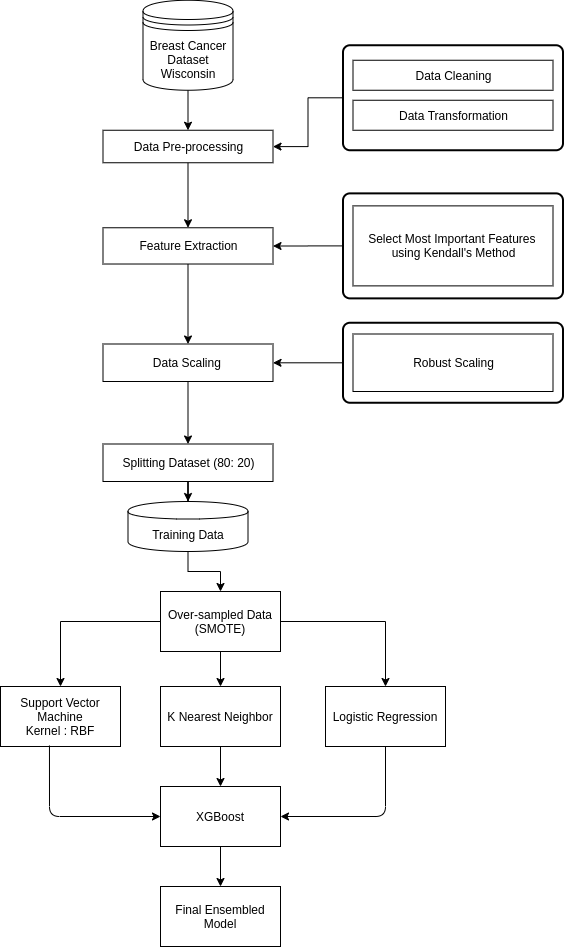

The diagram above was exported from draw.io. Its source (the exported page's mxGraphModel, read from the mxfile embedded in the PNG):
<mxGraphModel dx="868" dy="510" grid="1" gridSize="10" guides="1" tooltips="1" connect="1" arrows="1" fold="1" page="1" pageScale="1" pageWidth="850" pageHeight="1100" math="0" shadow="0">
  <root>
    <mxCell id="0" />
    <mxCell id="1" parent="0" />
    <mxCell id="L0D1MxeUvtOcdt_WUQBD-28" value="" style="edgeStyle=orthogonalEdgeStyle;rounded=0;orthogonalLoop=1;jettySize=auto;html=1;" parent="1" source="L0D1MxeUvtOcdt_WUQBD-9" target="L0D1MxeUvtOcdt_WUQBD-10" edge="1">
      <mxGeometry relative="1" as="geometry" />
    </mxCell>
    <mxCell id="L0D1MxeUvtOcdt_WUQBD-9" value="Breast Cancer Dataset&lt;br&gt;Wisconsin" style="shape=datastore;whiteSpace=wrap;html=1;" parent="1" vertex="1">
      <mxGeometry x="372.5" y="238.75" width="90" height="90" as="geometry" />
    </mxCell>
    <mxCell id="L0D1MxeUvtOcdt_WUQBD-26" value="" style="edgeStyle=orthogonalEdgeStyle;rounded=0;orthogonalLoop=1;jettySize=auto;html=1;" parent="1" source="L0D1MxeUvtOcdt_WUQBD-10" target="L0D1MxeUvtOcdt_WUQBD-15" edge="1">
      <mxGeometry relative="1" as="geometry" />
    </mxCell>
    <mxCell id="L0D1MxeUvtOcdt_WUQBD-10" value="Data Pre-processing" style="html=1;dashed=0;whitespace=wrap;" parent="1" vertex="1">
      <mxGeometry x="332.5" y="368.75" width="170" height="32.5" as="geometry" />
    </mxCell>
    <mxCell id="L0D1MxeUvtOcdt_WUQBD-23" value="" style="edgeStyle=orthogonalEdgeStyle;rounded=0;orthogonalLoop=1;jettySize=auto;html=1;" parent="1" source="L0D1MxeUvtOcdt_WUQBD-11" target="L0D1MxeUvtOcdt_WUQBD-10" edge="1">
      <mxGeometry relative="1" as="geometry" />
    </mxCell>
    <mxCell id="L0D1MxeUvtOcdt_WUQBD-11" value="&lt;span style=&quot;color: rgba(0 , 0 , 0 , 0) ; font-family: monospace ; font-size: 0px&quot;&gt;%3CmxGraphModel%3E%3Croot%3E%3CmxCell%20id%3D%220%22%2F%3E%3CmxCell%20id%3D%221%22%20parent%3D%220%22%2F%3E%3CmxCell%20id%3D%222%22%20value%3D%22Data%20Pre-processing%22%20style%3D%22html%3D1%3Bdashed%3D0%3Bwhitespace%3Dwrap%3B%22%20vertex%3D%221%22%20parent%3D%221%22%3E%3CmxGeometry%20x%3D%22330%22%20y%3D%22260%22%20width%3D%22160%22%20height%3D%2280%22%20as%3D%22geometry%22%2F%3E%3C%2FmxCell%3E%3C%2Froot%3E%3C%2FmxGraphModel%3E&lt;/span&gt;&lt;span style=&quot;color: rgba(0 , 0 , 0 , 0) ; font-family: monospace ; font-size: 0px&quot;&gt;%3CmxGraphModel%3E%3Croot%3E%3CmxCell%20id%3D%220%22%2F%3E%3CmxCell%20id%3D%221%22%20parent%3D%220%22%2F%3E%3CmxCell%20id%3D%222%22%20value%3D%22Data%20Pre-processing%22%20style%3D%22html%3D1%3Bdashed%3D0%3Bwhitespace%3Dwrap%3B%22%20vertex%3D%221%22%20parent%3D%221%22%3E%3CmxGeometry%20x%3D%22330%22%20y%3D%22260%22%20width%3D%22160%22%20height%3D%2280%22%20as%3D%22geometry%22%2F%3E%3C%2FmxCell%3E%3C%2Froot%3E%3C%2FmxGraphModel%3E&lt;/span&gt;" style="rounded=1;whiteSpace=wrap;html=1;absoluteArcSize=1;arcSize=14;strokeWidth=2;" parent="1" vertex="1">
      <mxGeometry x="572.5" y="283.75" width="220" height="105" as="geometry" />
    </mxCell>
    <mxCell id="L0D1MxeUvtOcdt_WUQBD-12" value="Data Cleaning" style="html=1;dashed=0;whitespace=wrap;" parent="1" vertex="1">
      <mxGeometry x="582.5" y="298.75" width="200" height="30" as="geometry" />
    </mxCell>
    <mxCell id="L0D1MxeUvtOcdt_WUQBD-13" value="Data Transformation" style="html=1;dashed=0;whitespace=wrap;" parent="1" vertex="1">
      <mxGeometry x="582.5" y="338.75" width="200" height="30" as="geometry" />
    </mxCell>
    <mxCell id="L0D1MxeUvtOcdt_WUQBD-27" value="" style="edgeStyle=orthogonalEdgeStyle;rounded=0;orthogonalLoop=1;jettySize=auto;html=1;" parent="1" source="L0D1MxeUvtOcdt_WUQBD-15" target="L0D1MxeUvtOcdt_WUQBD-19" edge="1">
      <mxGeometry relative="1" as="geometry" />
    </mxCell>
    <mxCell id="L0D1MxeUvtOcdt_WUQBD-15" value="Feature Extraction" style="html=1;dashed=0;whitespace=wrap;" parent="1" vertex="1">
      <mxGeometry x="332.5" y="466.26" width="170" height="36.25" as="geometry" />
    </mxCell>
    <mxCell id="L0D1MxeUvtOcdt_WUQBD-24" value="" style="edgeStyle=orthogonalEdgeStyle;rounded=0;orthogonalLoop=1;jettySize=auto;html=1;" parent="1" source="L0D1MxeUvtOcdt_WUQBD-17" target="L0D1MxeUvtOcdt_WUQBD-15" edge="1">
      <mxGeometry relative="1" as="geometry" />
    </mxCell>
    <mxCell id="L0D1MxeUvtOcdt_WUQBD-17" value="&lt;span style=&quot;color: rgba(0 , 0 , 0 , 0) ; font-family: monospace ; font-size: 0px&quot;&gt;%3CmxGraphModel%3E%3Croot%3E%3CmxCell%20id%3D%220%22%2F%3E%3CmxCell%20id%3D%221%22%20parent%3D%220%22%2F%3E%3CmxCell%20id%3D%222%22%20value%3D%22Data%20Pre-processing%22%20style%3D%22html%3D1%3Bdashed%3D0%3Bwhitespace%3Dwrap%3B%22%20vertex%3D%221%22%20parent%3D%221%22%3E%3CmxGeometry%20x%3D%22330%22%20y%3D%22260%22%20width%3D%22160%22%20height%3D%2280%22%20as%3D%22geometry%22%2F%3E%3C%2FmxCell%3E%3C%2Froot%3E%3C%2FmxGraphModel%3E&lt;/span&gt;&lt;span style=&quot;color: rgba(0 , 0 , 0 , 0) ; font-family: monospace ; font-size: 0px&quot;&gt;%3CmxGraphModel%3E%3Croot%3E%3CmxCell%20id%3D%220%22%2F%3E%3CmxCell%20id%3D%221%22%20parent%3D%220%22%2F%3E%3CmxCell%20id%3D%222%22%20value%3D%22Data%20Pre-processing%22%20style%3D%22html%3D1%3Bdashed%3D0%3Bwhitespace%3Dwrap%3B%22%20vertex%3D%221%22%20parent%3D%221%22%3E%3CmxGeometry%20x%3D%22330%22%20y%3D%22260%22%20width%3D%22160%22%20height%3D%2280%22%20as%3D%22geometry%22%2F%3E%3C%2FmxCell%3E%3C%2Froot%3E%3C%2FmxGraphModel%3E&lt;/span&gt;" style="rounded=1;whiteSpace=wrap;html=1;absoluteArcSize=1;arcSize=14;strokeWidth=2;" parent="1" vertex="1">
      <mxGeometry x="572.5" y="431.88" width="220" height="105" as="geometry" />
    </mxCell>
    <mxCell id="L0D1MxeUvtOcdt_WUQBD-18" value="Select Most Important Features &lt;br&gt;using Kendall's Method" style="html=1;dashed=0;whitespace=wrap;" parent="1" vertex="1">
      <mxGeometry x="582.5" y="444.38" width="200" height="80" as="geometry" />
    </mxCell>
    <mxCell id="L0D1MxeUvtOcdt_WUQBD-32" value="" style="edgeStyle=orthogonalEdgeStyle;rounded=0;orthogonalLoop=1;jettySize=auto;html=1;" parent="1" source="L0D1MxeUvtOcdt_WUQBD-19" target="L0D1MxeUvtOcdt_WUQBD-31" edge="1">
      <mxGeometry relative="1" as="geometry" />
    </mxCell>
    <mxCell id="L0D1MxeUvtOcdt_WUQBD-19" value="Data Scaling&amp;nbsp;" style="html=1;dashed=0;whitespace=wrap;" parent="1" vertex="1">
      <mxGeometry x="332.5" y="582.5" width="170" height="37.5" as="geometry" />
    </mxCell>
    <mxCell id="L0D1MxeUvtOcdt_WUQBD-25" value="" style="edgeStyle=orthogonalEdgeStyle;rounded=0;orthogonalLoop=1;jettySize=auto;html=1;" parent="1" source="L0D1MxeUvtOcdt_WUQBD-20" target="L0D1MxeUvtOcdt_WUQBD-19" edge="1">
      <mxGeometry relative="1" as="geometry" />
    </mxCell>
    <mxCell id="L0D1MxeUvtOcdt_WUQBD-20" value="&lt;span style=&quot;color: rgba(0 , 0 , 0 , 0) ; font-family: monospace ; font-size: 0px&quot;&gt;%3CmxGraphModel%3E%3Croot%3E%3CmxCell%20id%3D%220%22%2F%3E%3CmxCell%20id%3D%221%22%20parent%3D%220%22%2F%3E%3CmxCell%20id%3D%222%22%20value%3D%22Data%20Pre-processing%22%20style%3D%22html%3D1%3Bdashed%3D0%3Bwhitespace%3Dwrap%3B%22%20vertex%3D%221%22%20parent%3D%221%22%3E%3CmxGeometry%20x%3D%22330%22%20y%3D%22260%22%20width%3D%22160%22%20height%3D%2280%22%20as%3D%22geometry%22%2F%3E%3C%2FmxCell%3E%3C%2Froot%3E%3C%2FmxGraphModel%3E&lt;/span&gt;&lt;span style=&quot;color: rgba(0 , 0 , 0 , 0) ; font-family: monospace ; font-size: 0px&quot;&gt;%3CmxGraphModel%3E%3Croot%3E%3CmxCell%20id%3D%220%22%2F%3E%3CmxCell%20id%3D%221%22%20parent%3D%220%22%2F%3E%3CmxCell%20id%3D%222%22%20value%3D%22Data%20Pre-processing%22%20style%3D%22html%3D1%3Bdashed%3D0%3Bwhitespace%3Dwrap%3B%22%20vertex%3D%221%22%20parent%3D%221%22%3E%3CmxGeometry%20x%3D%22330%22%20y%3D%22260%22%20width%3D%22160%22%20height%3D%2280%22%20as%3D%22geometry%22%2F%3E%3C%2FmxCell%3E%3C%2Froot%3E%3C%2FmxGraphModel%3E&lt;/span&gt;" style="rounded=1;whiteSpace=wrap;html=1;absoluteArcSize=1;arcSize=14;strokeWidth=2;" parent="1" vertex="1">
      <mxGeometry x="572.5" y="561.25" width="220" height="80" as="geometry" />
    </mxCell>
    <mxCell id="L0D1MxeUvtOcdt_WUQBD-21" value="Robust Scaling" style="html=1;dashed=0;whitespace=wrap;" parent="1" vertex="1">
      <mxGeometry x="582.5" y="572.5" width="200" height="57.5" as="geometry" />
    </mxCell>
    <mxCell id="L0D1MxeUvtOcdt_WUQBD-34" value="" style="edgeStyle=orthogonalEdgeStyle;rounded=0;orthogonalLoop=1;jettySize=auto;html=1;exitX=0.5;exitY=1;exitDx=0;exitDy=0;" parent="1" source="L0D1MxeUvtOcdt_WUQBD-31" target="L0D1MxeUvtOcdt_WUQBD-33" edge="1">
      <mxGeometry relative="1" as="geometry" />
    </mxCell>
    <mxCell id="L0D1MxeUvtOcdt_WUQBD-31" value="Splitting Dataset (80: 20)" style="html=1;dashed=0;whitespace=wrap;" parent="1" vertex="1">
      <mxGeometry x="332.5" y="682.5" width="170" height="37.5" as="geometry" />
    </mxCell>
    <mxCell id="L0D1MxeUvtOcdt_WUQBD-38" value="" style="edgeStyle=orthogonalEdgeStyle;rounded=0;orthogonalLoop=1;jettySize=auto;html=1;" parent="1" source="L0D1MxeUvtOcdt_WUQBD-33" target="L0D1MxeUvtOcdt_WUQBD-37" edge="1">
      <mxGeometry relative="1" as="geometry" />
    </mxCell>
    <mxCell id="L0D1MxeUvtOcdt_WUQBD-33" value="Training Data" style="shape=cylinder;whiteSpace=wrap;html=1;boundedLbl=1;backgroundOutline=1;dashed=0;" parent="1" vertex="1">
      <mxGeometry x="357.5" y="740" width="120" height="50" as="geometry" />
    </mxCell>
    <mxCell id="L0D1MxeUvtOcdt_WUQBD-40" value="" style="edgeStyle=orthogonalEdgeStyle;rounded=0;orthogonalLoop=1;jettySize=auto;html=1;" parent="1" source="L0D1MxeUvtOcdt_WUQBD-37" target="L0D1MxeUvtOcdt_WUQBD-39" edge="1">
      <mxGeometry relative="1" as="geometry" />
    </mxCell>
    <mxCell id="L0D1MxeUvtOcdt_WUQBD-44" value="" style="edgeStyle=orthogonalEdgeStyle;rounded=0;orthogonalLoop=1;jettySize=auto;html=1;" parent="1" source="L0D1MxeUvtOcdt_WUQBD-37" target="L0D1MxeUvtOcdt_WUQBD-43" edge="1">
      <mxGeometry relative="1" as="geometry" />
    </mxCell>
    <mxCell id="L0D1MxeUvtOcdt_WUQBD-46" value="" style="edgeStyle=orthogonalEdgeStyle;rounded=0;orthogonalLoop=1;jettySize=auto;html=1;" parent="1" source="L0D1MxeUvtOcdt_WUQBD-37" target="L0D1MxeUvtOcdt_WUQBD-45" edge="1">
      <mxGeometry relative="1" as="geometry" />
    </mxCell>
    <mxCell id="L0D1MxeUvtOcdt_WUQBD-37" value="Over-sampled Data (SMOTE)" style="whiteSpace=wrap;html=1;dashed=0;" parent="1" vertex="1">
      <mxGeometry x="390" y="830" width="120" height="60" as="geometry" />
    </mxCell>
    <mxCell id="L0D1MxeUvtOcdt_WUQBD-39" value="Support Vector Machine&lt;br&gt;Kernel : RBF" style="whiteSpace=wrap;html=1;dashed=0;" parent="1" vertex="1">
      <mxGeometry x="230" y="925" width="120" height="60" as="geometry" />
    </mxCell>
    <mxCell id="L0D1MxeUvtOcdt_WUQBD-43" value="Logistic Regression" style="whiteSpace=wrap;html=1;dashed=0;" parent="1" vertex="1">
      <mxGeometry x="555" y="925" width="120" height="60" as="geometry" />
    </mxCell>
    <mxCell id="L0D1MxeUvtOcdt_WUQBD-45" value="K Nearest Neighbor" style="whiteSpace=wrap;html=1;dashed=0;" parent="1" vertex="1">
      <mxGeometry x="390" y="925" width="120" height="60" as="geometry" />
    </mxCell>
    <mxCell id="L0D1MxeUvtOcdt_WUQBD-56" value="" style="edgeStyle=orthogonalEdgeStyle;rounded=0;orthogonalLoop=1;jettySize=auto;html=1;" parent="1" source="L0D1MxeUvtOcdt_WUQBD-51" target="L0D1MxeUvtOcdt_WUQBD-55" edge="1">
      <mxGeometry relative="1" as="geometry" />
    </mxCell>
    <mxCell id="L0D1MxeUvtOcdt_WUQBD-51" value="XGBoost" style="whiteSpace=wrap;html=1;dashed=0;" parent="1" vertex="1">
      <mxGeometry x="390" y="1025" width="120" height="60" as="geometry" />
    </mxCell>
    <mxCell id="L0D1MxeUvtOcdt_WUQBD-55" value="Final Ensembled Model" style="whiteSpace=wrap;html=1;dashed=0;" parent="1" vertex="1">
      <mxGeometry x="390" y="1125" width="120" height="60" as="geometry" />
    </mxCell>
    <mxCell id="TnMNDdQerCrNqsXLH1Po-10" value="" style="endArrow=classic;html=1;entryX=0;entryY=0.5;entryDx=0;entryDy=0;exitX=0.408;exitY=0.983;exitDx=0;exitDy=0;edgeStyle=orthogonalEdgeStyle;exitPerimeter=0;" parent="1" source="L0D1MxeUvtOcdt_WUQBD-39" target="L0D1MxeUvtOcdt_WUQBD-51" edge="1">
      <mxGeometry width="50" height="50" relative="1" as="geometry">
        <mxPoint x="280" y="1145" as="sourcePoint" />
        <mxPoint x="300" y="1225" as="targetPoint" />
      </mxGeometry>
    </mxCell>
    <mxCell id="TnMNDdQerCrNqsXLH1Po-11" value="" style="endArrow=classic;html=1;entryX=0.5;entryY=0;entryDx=0;entryDy=0;exitX=0.5;exitY=1;exitDx=0;exitDy=0;" parent="1" source="L0D1MxeUvtOcdt_WUQBD-45" target="L0D1MxeUvtOcdt_WUQBD-51" edge="1">
      <mxGeometry width="50" height="50" relative="1" as="geometry">
        <mxPoint x="450" y="1145" as="sourcePoint" />
        <mxPoint x="280" y="1225" as="targetPoint" />
      </mxGeometry>
    </mxCell>
    <mxCell id="TnMNDdQerCrNqsXLH1Po-12" value="" style="endArrow=classic;html=1;entryX=1;entryY=0.5;entryDx=0;entryDy=0;exitX=0.5;exitY=1;exitDx=0;exitDy=0;edgeStyle=orthogonalEdgeStyle;" parent="1" source="L0D1MxeUvtOcdt_WUQBD-43" target="L0D1MxeUvtOcdt_WUQBD-51" edge="1">
      <mxGeometry width="50" height="50" relative="1" as="geometry">
        <mxPoint x="620" y="1145" as="sourcePoint" />
        <mxPoint x="640" y="1175" as="targetPoint" />
      </mxGeometry>
    </mxCell>
  </root>
</mxGraphModel>